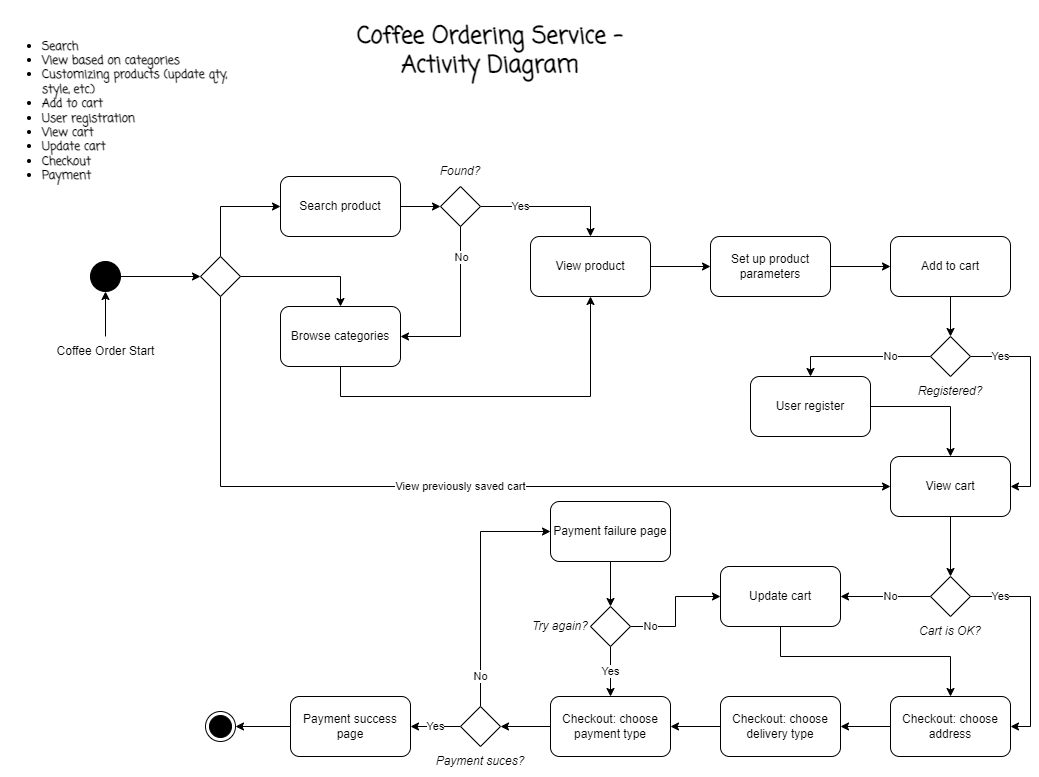

The diagram above was exported from draw.io. Its source (the exported page's mxGraphModel, read from the mxfile embedded in the PNG):
<mxGraphModel dx="874" dy="419" grid="1" gridSize="10" guides="1" tooltips="1" connect="1" arrows="1" fold="1" page="1" pageScale="1" pageWidth="827" pageHeight="1169" background="#ffffff" math="0" shadow="0">
  <root>
    <mxCell id="0" />
    <mxCell id="1" parent="0" />
    <mxCell id="6TfBNeFIEPb17PgrWMHF-2" value="&lt;h3&gt;Coffee Ordering Service - Activity Diagram&lt;/h3&gt;" style="text;strokeColor=none;fillColor=none;align=center;verticalAlign=middle;whiteSpace=wrap;rounded=0;fontFamily=Coming Soon;fontSource=https%3A%2F%2Ffonts.googleapis.com%2Fcss%3Ffamily%3DComing%2BSoon;fontStyle=1;html=1;fontSize=20;" vertex="1" parent="1">
      <mxGeometry x="380" y="60" width="300" height="30" as="geometry" />
    </mxCell>
    <mxCell id="6TfBNeFIEPb17PgrWMHF-4" value="&lt;ul&gt;&lt;li&gt;Search&lt;/li&gt;&lt;li&gt;View based on categories&lt;/li&gt;&lt;li&gt;Customizing products (update qty, style, etc.)&lt;/li&gt;&lt;li&gt;Add to cart&lt;/li&gt;&lt;li&gt;User registration&lt;/li&gt;&lt;li&gt;View cart&lt;/li&gt;&lt;li&gt;Update cart&lt;/li&gt;&lt;li&gt;Checkout&lt;/li&gt;&lt;li&gt;Payment&lt;/li&gt;&lt;/ul&gt;" style="text;html=1;strokeColor=none;fillColor=none;align=left;verticalAlign=middle;whiteSpace=wrap;rounded=0;fontFamily=Coming Soon;fontSource=https%3A%2F%2Ffonts.googleapis.com%2Fcss%3Ffamily%3DComing%2BSoon;fontStyle=1" vertex="1" parent="1">
      <mxGeometry x="40" y="40" width="250" height="190" as="geometry" />
    </mxCell>
    <mxCell id="6TfBNeFIEPb17PgrWMHF-7" value="" style="edgeStyle=orthogonalEdgeStyle;rounded=0;orthogonalLoop=1;jettySize=auto;html=1;" edge="1" parent="1" source="6TfBNeFIEPb17PgrWMHF-5" target="6TfBNeFIEPb17PgrWMHF-6">
      <mxGeometry relative="1" as="geometry" />
    </mxCell>
    <mxCell id="6TfBNeFIEPb17PgrWMHF-5" value="" style="ellipse;whiteSpace=wrap;html=1;aspect=fixed;fillColor=#000000;" vertex="1" parent="1">
      <mxGeometry x="130" y="285" width="30" height="30" as="geometry" />
    </mxCell>
    <mxCell id="6TfBNeFIEPb17PgrWMHF-10" style="edgeStyle=orthogonalEdgeStyle;rounded=0;orthogonalLoop=1;jettySize=auto;html=1;entryX=0;entryY=0.5;entryDx=0;entryDy=0;exitX=0.5;exitY=0;exitDx=0;exitDy=0;exitPerimeter=0;" edge="1" parent="1" source="6TfBNeFIEPb17PgrWMHF-6" target="6TfBNeFIEPb17PgrWMHF-8">
      <mxGeometry relative="1" as="geometry" />
    </mxCell>
    <mxCell id="6TfBNeFIEPb17PgrWMHF-15" style="edgeStyle=orthogonalEdgeStyle;rounded=0;orthogonalLoop=1;jettySize=auto;html=1;entryX=0.5;entryY=0;entryDx=0;entryDy=0;" edge="1" parent="1" source="6TfBNeFIEPb17PgrWMHF-6" target="6TfBNeFIEPb17PgrWMHF-14">
      <mxGeometry relative="1" as="geometry" />
    </mxCell>
    <mxCell id="6TfBNeFIEPb17PgrWMHF-34" value="View previously saved cart" style="edgeStyle=orthogonalEdgeStyle;rounded=0;orthogonalLoop=1;jettySize=auto;html=1;entryX=0;entryY=0.5;entryDx=0;entryDy=0;" edge="1" parent="1" source="6TfBNeFIEPb17PgrWMHF-6" target="6TfBNeFIEPb17PgrWMHF-31">
      <mxGeometry relative="1" as="geometry">
        <Array as="points">
          <mxPoint x="260" y="510" />
        </Array>
      </mxGeometry>
    </mxCell>
    <mxCell id="6TfBNeFIEPb17PgrWMHF-6" value="" style="strokeWidth=1;html=1;shape=mxgraph.flowchart.decision;whiteSpace=wrap;" vertex="1" parent="1">
      <mxGeometry x="240" y="280" width="40" height="40" as="geometry" />
    </mxCell>
    <mxCell id="6TfBNeFIEPb17PgrWMHF-12" value="" style="edgeStyle=orthogonalEdgeStyle;rounded=0;orthogonalLoop=1;jettySize=auto;html=1;" edge="1" parent="1" source="6TfBNeFIEPb17PgrWMHF-8" target="6TfBNeFIEPb17PgrWMHF-11">
      <mxGeometry relative="1" as="geometry" />
    </mxCell>
    <mxCell id="6TfBNeFIEPb17PgrWMHF-8" value="Search product" style="rounded=1;whiteSpace=wrap;html=1;" vertex="1" parent="1">
      <mxGeometry x="320" y="200" width="120" height="60" as="geometry" />
    </mxCell>
    <mxCell id="6TfBNeFIEPb17PgrWMHF-19" value="Yes" style="edgeStyle=orthogonalEdgeStyle;rounded=0;orthogonalLoop=1;jettySize=auto;html=1;entryX=0.5;entryY=0;entryDx=0;entryDy=0;" edge="1" parent="1" source="6TfBNeFIEPb17PgrWMHF-11" target="6TfBNeFIEPb17PgrWMHF-18">
      <mxGeometry x="-0.4286" relative="1" as="geometry">
        <mxPoint as="offset" />
      </mxGeometry>
    </mxCell>
    <mxCell id="6TfBNeFIEPb17PgrWMHF-11" value="" style="strokeWidth=1;html=1;shape=mxgraph.flowchart.decision;whiteSpace=wrap;" vertex="1" parent="1">
      <mxGeometry x="480" y="210" width="40" height="40" as="geometry" />
    </mxCell>
    <mxCell id="6TfBNeFIEPb17PgrWMHF-13" value="Found?" style="text;html=1;strokeColor=none;fillColor=none;align=center;verticalAlign=middle;whiteSpace=wrap;rounded=0;fontStyle=2" vertex="1" parent="1">
      <mxGeometry x="470" y="180" width="60" height="30" as="geometry" />
    </mxCell>
    <mxCell id="6TfBNeFIEPb17PgrWMHF-20" style="edgeStyle=orthogonalEdgeStyle;rounded=0;orthogonalLoop=1;jettySize=auto;html=1;entryX=0.5;entryY=1;entryDx=0;entryDy=0;" edge="1" parent="1" source="6TfBNeFIEPb17PgrWMHF-14" target="6TfBNeFIEPb17PgrWMHF-18">
      <mxGeometry relative="1" as="geometry">
        <Array as="points">
          <mxPoint x="380" y="420" />
          <mxPoint x="630" y="420" />
        </Array>
      </mxGeometry>
    </mxCell>
    <mxCell id="6TfBNeFIEPb17PgrWMHF-14" value="Browse categories" style="rounded=1;whiteSpace=wrap;html=1;" vertex="1" parent="1">
      <mxGeometry x="320" y="330" width="120" height="60" as="geometry" />
    </mxCell>
    <mxCell id="6TfBNeFIEPb17PgrWMHF-16" value="" style="endArrow=classic;html=1;rounded=0;exitX=0.5;exitY=1;exitDx=0;exitDy=0;exitPerimeter=0;entryX=1;entryY=0.5;entryDx=0;entryDy=0;edgeStyle=orthogonalEdgeStyle;" edge="1" parent="1" source="6TfBNeFIEPb17PgrWMHF-11" target="6TfBNeFIEPb17PgrWMHF-14">
      <mxGeometry relative="1" as="geometry">
        <mxPoint x="220" y="200" as="sourcePoint" />
        <mxPoint x="320" y="200" as="targetPoint" />
      </mxGeometry>
    </mxCell>
    <mxCell id="6TfBNeFIEPb17PgrWMHF-17" value="No" style="edgeLabel;resizable=0;html=1;align=center;verticalAlign=middle;" connectable="0" vertex="1" parent="6TfBNeFIEPb17PgrWMHF-16">
      <mxGeometry relative="1" as="geometry">
        <mxPoint y="-55" as="offset" />
      </mxGeometry>
    </mxCell>
    <mxCell id="6TfBNeFIEPb17PgrWMHF-23" style="edgeStyle=orthogonalEdgeStyle;rounded=0;orthogonalLoop=1;jettySize=auto;html=1;" edge="1" parent="1" source="6TfBNeFIEPb17PgrWMHF-18" target="6TfBNeFIEPb17PgrWMHF-22">
      <mxGeometry relative="1" as="geometry" />
    </mxCell>
    <mxCell id="6TfBNeFIEPb17PgrWMHF-18" value="View product" style="rounded=1;whiteSpace=wrap;html=1;" vertex="1" parent="1">
      <mxGeometry x="570" y="260" width="120" height="60" as="geometry" />
    </mxCell>
    <mxCell id="6TfBNeFIEPb17PgrWMHF-25" value="" style="edgeStyle=orthogonalEdgeStyle;rounded=0;orthogonalLoop=1;jettySize=auto;html=1;" edge="1" parent="1" source="6TfBNeFIEPb17PgrWMHF-22" target="6TfBNeFIEPb17PgrWMHF-24">
      <mxGeometry relative="1" as="geometry" />
    </mxCell>
    <mxCell id="6TfBNeFIEPb17PgrWMHF-22" value="Set up product parameters" style="rounded=1;whiteSpace=wrap;html=1;" vertex="1" parent="1">
      <mxGeometry x="750" y="260" width="120" height="60" as="geometry" />
    </mxCell>
    <mxCell id="6TfBNeFIEPb17PgrWMHF-27" value="" style="edgeStyle=orthogonalEdgeStyle;rounded=0;orthogonalLoop=1;jettySize=auto;html=1;" edge="1" parent="1" source="6TfBNeFIEPb17PgrWMHF-24" target="6TfBNeFIEPb17PgrWMHF-26">
      <mxGeometry relative="1" as="geometry" />
    </mxCell>
    <mxCell id="6TfBNeFIEPb17PgrWMHF-24" value="Add to cart" style="rounded=1;whiteSpace=wrap;html=1;" vertex="1" parent="1">
      <mxGeometry x="930" y="260" width="120" height="60" as="geometry" />
    </mxCell>
    <mxCell id="6TfBNeFIEPb17PgrWMHF-29" value="No" style="edgeStyle=orthogonalEdgeStyle;rounded=0;orthogonalLoop=1;jettySize=auto;html=1;entryX=0.5;entryY=0;entryDx=0;entryDy=0;" edge="1" parent="1" source="6TfBNeFIEPb17PgrWMHF-26" target="6TfBNeFIEPb17PgrWMHF-28">
      <mxGeometry x="-0.4286" relative="1" as="geometry">
        <mxPoint as="offset" />
      </mxGeometry>
    </mxCell>
    <mxCell id="6TfBNeFIEPb17PgrWMHF-32" value="Yes" style="edgeStyle=orthogonalEdgeStyle;rounded=0;orthogonalLoop=1;jettySize=auto;html=1;entryX=1;entryY=0.5;entryDx=0;entryDy=0;" edge="1" parent="1" source="6TfBNeFIEPb17PgrWMHF-26" target="6TfBNeFIEPb17PgrWMHF-31">
      <mxGeometry x="-0.7143" relative="1" as="geometry">
        <Array as="points">
          <mxPoint x="1070" y="380" />
          <mxPoint x="1070" y="510" />
        </Array>
        <mxPoint as="offset" />
      </mxGeometry>
    </mxCell>
    <mxCell id="6TfBNeFIEPb17PgrWMHF-26" value="" style="strokeWidth=1;html=1;shape=mxgraph.flowchart.decision;whiteSpace=wrap;" vertex="1" parent="1">
      <mxGeometry x="970" y="360" width="40" height="40" as="geometry" />
    </mxCell>
    <mxCell id="6TfBNeFIEPb17PgrWMHF-33" style="edgeStyle=orthogonalEdgeStyle;rounded=0;orthogonalLoop=1;jettySize=auto;html=1;entryX=0.5;entryY=0;entryDx=0;entryDy=0;" edge="1" parent="1" source="6TfBNeFIEPb17PgrWMHF-28" target="6TfBNeFIEPb17PgrWMHF-31">
      <mxGeometry relative="1" as="geometry" />
    </mxCell>
    <mxCell id="6TfBNeFIEPb17PgrWMHF-28" value="User register" style="rounded=1;whiteSpace=wrap;html=1;" vertex="1" parent="1">
      <mxGeometry x="790" y="400" width="120" height="60" as="geometry" />
    </mxCell>
    <mxCell id="6TfBNeFIEPb17PgrWMHF-30" value="Registered?" style="text;html=1;strokeColor=none;fillColor=none;align=center;verticalAlign=middle;whiteSpace=wrap;rounded=0;fontStyle=2" vertex="1" parent="1">
      <mxGeometry x="950" y="400" width="80" height="30" as="geometry" />
    </mxCell>
    <mxCell id="6TfBNeFIEPb17PgrWMHF-36" style="edgeStyle=orthogonalEdgeStyle;rounded=0;orthogonalLoop=1;jettySize=auto;html=1;entryX=0.5;entryY=0;entryDx=0;entryDy=0;entryPerimeter=0;" edge="1" parent="1" source="6TfBNeFIEPb17PgrWMHF-31" target="6TfBNeFIEPb17PgrWMHF-35">
      <mxGeometry relative="1" as="geometry" />
    </mxCell>
    <mxCell id="6TfBNeFIEPb17PgrWMHF-31" value="View cart" style="rounded=1;whiteSpace=wrap;html=1;" vertex="1" parent="1">
      <mxGeometry x="930" y="480" width="120" height="60" as="geometry" />
    </mxCell>
    <mxCell id="6TfBNeFIEPb17PgrWMHF-39" value="Yes" style="edgeStyle=orthogonalEdgeStyle;rounded=0;orthogonalLoop=1;jettySize=auto;html=1;entryX=1;entryY=0.5;entryDx=0;entryDy=0;" edge="1" parent="1" source="6TfBNeFIEPb17PgrWMHF-35" target="6TfBNeFIEPb17PgrWMHF-38">
      <mxGeometry x="-0.7143" relative="1" as="geometry">
        <Array as="points">
          <mxPoint x="1070" y="620" />
          <mxPoint x="1070" y="750" />
        </Array>
        <mxPoint as="offset" />
      </mxGeometry>
    </mxCell>
    <mxCell id="6TfBNeFIEPb17PgrWMHF-41" value="No" style="edgeStyle=orthogonalEdgeStyle;rounded=0;orthogonalLoop=1;jettySize=auto;html=1;entryX=1;entryY=0.5;entryDx=0;entryDy=0;" edge="1" parent="1" source="6TfBNeFIEPb17PgrWMHF-35" target="6TfBNeFIEPb17PgrWMHF-40">
      <mxGeometry x="-0.1111" relative="1" as="geometry">
        <mxPoint as="offset" />
      </mxGeometry>
    </mxCell>
    <mxCell id="6TfBNeFIEPb17PgrWMHF-35" value="" style="strokeWidth=1;html=1;shape=mxgraph.flowchart.decision;whiteSpace=wrap;" vertex="1" parent="1">
      <mxGeometry x="970" y="600" width="40" height="40" as="geometry" />
    </mxCell>
    <mxCell id="6TfBNeFIEPb17PgrWMHF-37" value="Cart is OK?" style="text;html=1;strokeColor=none;fillColor=none;align=center;verticalAlign=middle;whiteSpace=wrap;rounded=0;fontStyle=2" vertex="1" parent="1">
      <mxGeometry x="940" y="640" width="100" height="30" as="geometry" />
    </mxCell>
    <mxCell id="6TfBNeFIEPb17PgrWMHF-44" value="" style="edgeStyle=orthogonalEdgeStyle;rounded=0;orthogonalLoop=1;jettySize=auto;html=1;" edge="1" parent="1" source="6TfBNeFIEPb17PgrWMHF-38" target="6TfBNeFIEPb17PgrWMHF-43">
      <mxGeometry relative="1" as="geometry" />
    </mxCell>
    <mxCell id="6TfBNeFIEPb17PgrWMHF-38" value="Checkout: choose address" style="rounded=1;whiteSpace=wrap;html=1;" vertex="1" parent="1">
      <mxGeometry x="930" y="720" width="120" height="60" as="geometry" />
    </mxCell>
    <mxCell id="6TfBNeFIEPb17PgrWMHF-42" style="edgeStyle=orthogonalEdgeStyle;rounded=0;orthogonalLoop=1;jettySize=auto;html=1;entryX=0.5;entryY=0;entryDx=0;entryDy=0;" edge="1" parent="1" source="6TfBNeFIEPb17PgrWMHF-40" target="6TfBNeFIEPb17PgrWMHF-38">
      <mxGeometry relative="1" as="geometry">
        <Array as="points">
          <mxPoint x="820" y="680" />
          <mxPoint x="990" y="680" />
        </Array>
      </mxGeometry>
    </mxCell>
    <mxCell id="6TfBNeFIEPb17PgrWMHF-40" value="Update cart" style="rounded=1;whiteSpace=wrap;html=1;" vertex="1" parent="1">
      <mxGeometry x="760" y="590" width="120" height="60" as="geometry" />
    </mxCell>
    <mxCell id="6TfBNeFIEPb17PgrWMHF-46" value="" style="edgeStyle=orthogonalEdgeStyle;rounded=0;orthogonalLoop=1;jettySize=auto;html=1;" edge="1" parent="1" source="6TfBNeFIEPb17PgrWMHF-43" target="6TfBNeFIEPb17PgrWMHF-45">
      <mxGeometry relative="1" as="geometry" />
    </mxCell>
    <mxCell id="6TfBNeFIEPb17PgrWMHF-43" value="Checkout: choose delivery type" style="rounded=1;whiteSpace=wrap;html=1;" vertex="1" parent="1">
      <mxGeometry x="760" y="720" width="120" height="60" as="geometry" />
    </mxCell>
    <mxCell id="6TfBNeFIEPb17PgrWMHF-48" value="" style="edgeStyle=orthogonalEdgeStyle;rounded=0;orthogonalLoop=1;jettySize=auto;html=1;" edge="1" parent="1" source="6TfBNeFIEPb17PgrWMHF-45" target="6TfBNeFIEPb17PgrWMHF-47">
      <mxGeometry relative="1" as="geometry" />
    </mxCell>
    <mxCell id="6TfBNeFIEPb17PgrWMHF-45" value="Checkout: choose payment type" style="rounded=1;whiteSpace=wrap;html=1;" vertex="1" parent="1">
      <mxGeometry x="590" y="720" width="120" height="60" as="geometry" />
    </mxCell>
    <mxCell id="6TfBNeFIEPb17PgrWMHF-56" value="No" style="edgeStyle=orthogonalEdgeStyle;rounded=0;orthogonalLoop=1;jettySize=auto;html=1;entryX=0;entryY=0.5;entryDx=0;entryDy=0;" edge="1" parent="1" source="6TfBNeFIEPb17PgrWMHF-47" target="6TfBNeFIEPb17PgrWMHF-50">
      <mxGeometry x="-0.7551" relative="1" as="geometry">
        <Array as="points">
          <mxPoint x="520" y="555" />
        </Array>
        <mxPoint as="offset" />
      </mxGeometry>
    </mxCell>
    <mxCell id="6TfBNeFIEPb17PgrWMHF-58" value="Yes" style="edgeStyle=orthogonalEdgeStyle;rounded=0;orthogonalLoop=1;jettySize=auto;html=1;" edge="1" parent="1" source="6TfBNeFIEPb17PgrWMHF-47" target="6TfBNeFIEPb17PgrWMHF-57">
      <mxGeometry relative="1" as="geometry" />
    </mxCell>
    <mxCell id="6TfBNeFIEPb17PgrWMHF-47" value="" style="strokeWidth=1;html=1;shape=mxgraph.flowchart.decision;whiteSpace=wrap;" vertex="1" parent="1">
      <mxGeometry x="500" y="730" width="40" height="40" as="geometry" />
    </mxCell>
    <mxCell id="6TfBNeFIEPb17PgrWMHF-49" value="Payment suces?" style="text;html=1;strokeColor=none;fillColor=none;align=center;verticalAlign=middle;whiteSpace=wrap;rounded=0;fontStyle=2" vertex="1" parent="1">
      <mxGeometry x="470" y="770" width="100" height="30" as="geometry" />
    </mxCell>
    <mxCell id="6TfBNeFIEPb17PgrWMHF-52" value="" style="edgeStyle=orthogonalEdgeStyle;rounded=0;orthogonalLoop=1;jettySize=auto;html=1;" edge="1" parent="1" source="6TfBNeFIEPb17PgrWMHF-50" target="6TfBNeFIEPb17PgrWMHF-51">
      <mxGeometry relative="1" as="geometry" />
    </mxCell>
    <mxCell id="6TfBNeFIEPb17PgrWMHF-50" value="Payment failure page" style="rounded=1;whiteSpace=wrap;html=1;" vertex="1" parent="1">
      <mxGeometry x="590" y="525" width="120" height="60" as="geometry" />
    </mxCell>
    <mxCell id="6TfBNeFIEPb17PgrWMHF-53" value="No" style="edgeStyle=orthogonalEdgeStyle;rounded=0;orthogonalLoop=1;jettySize=auto;html=1;entryX=0;entryY=0.5;entryDx=0;entryDy=0;" edge="1" parent="1" source="6TfBNeFIEPb17PgrWMHF-51" target="6TfBNeFIEPb17PgrWMHF-40">
      <mxGeometry x="-0.6667" relative="1" as="geometry">
        <mxPoint as="offset" />
      </mxGeometry>
    </mxCell>
    <mxCell id="6TfBNeFIEPb17PgrWMHF-54" value="Yes" style="edgeStyle=orthogonalEdgeStyle;rounded=0;orthogonalLoop=1;jettySize=auto;html=1;" edge="1" parent="1" source="6TfBNeFIEPb17PgrWMHF-51" target="6TfBNeFIEPb17PgrWMHF-45">
      <mxGeometry relative="1" as="geometry" />
    </mxCell>
    <mxCell id="6TfBNeFIEPb17PgrWMHF-51" value="" style="strokeWidth=1;html=1;shape=mxgraph.flowchart.decision;whiteSpace=wrap;" vertex="1" parent="1">
      <mxGeometry x="630" y="630" width="40" height="40" as="geometry" />
    </mxCell>
    <mxCell id="6TfBNeFIEPb17PgrWMHF-55" value="Try again?" style="text;html=1;strokeColor=none;fillColor=none;align=center;verticalAlign=middle;whiteSpace=wrap;rounded=0;fontStyle=2" vertex="1" parent="1">
      <mxGeometry x="570" y="635" width="60" height="30" as="geometry" />
    </mxCell>
    <mxCell id="6TfBNeFIEPb17PgrWMHF-60" value="" style="edgeStyle=orthogonalEdgeStyle;rounded=0;orthogonalLoop=1;jettySize=auto;html=1;" edge="1" parent="1" source="6TfBNeFIEPb17PgrWMHF-57" target="6TfBNeFIEPb17PgrWMHF-59">
      <mxGeometry relative="1" as="geometry" />
    </mxCell>
    <mxCell id="6TfBNeFIEPb17PgrWMHF-57" value="Payment success page" style="rounded=1;whiteSpace=wrap;html=1;" vertex="1" parent="1">
      <mxGeometry x="330" y="720" width="120" height="60" as="geometry" />
    </mxCell>
    <mxCell id="6TfBNeFIEPb17PgrWMHF-59" value="" style="ellipse;html=1;shape=endState;fillColor=#000000;strokeColor=#000000;" vertex="1" parent="1">
      <mxGeometry x="245" y="735" width="30" height="30" as="geometry" />
    </mxCell>
    <mxCell id="6TfBNeFIEPb17PgrWMHF-62" value="" style="endArrow=classic;html=1;rounded=0;entryX=0.5;entryY=1;entryDx=0;entryDy=0;" edge="1" parent="1" target="6TfBNeFIEPb17PgrWMHF-5">
      <mxGeometry width="50" height="50" relative="1" as="geometry">
        <mxPoint x="145" y="360" as="sourcePoint" />
        <mxPoint x="150" y="355" as="targetPoint" />
      </mxGeometry>
    </mxCell>
    <mxCell id="6TfBNeFIEPb17PgrWMHF-63" value="Coffee Order Start" style="text;html=1;strokeColor=none;fillColor=none;align=center;verticalAlign=middle;whiteSpace=wrap;rounded=0;" vertex="1" parent="1">
      <mxGeometry x="87.5" y="360" width="115" height="30" as="geometry" />
    </mxCell>
  </root>
</mxGraphModel>